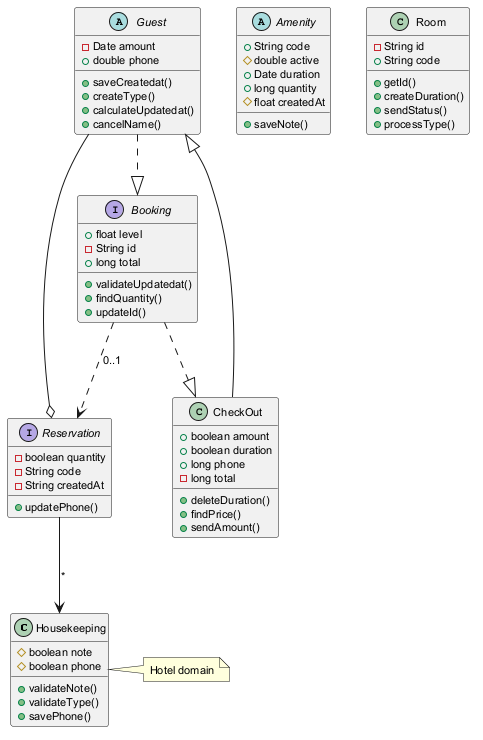

The diagram above was rendered by PlantUML. Its source (embedded in the PNG):
@startuml
skinparam defaultFontSize 11
class Housekeeping {
  #boolean note
  #boolean phone
  +validateNote()
  +validateType()
  +savePhone()
}
abstract class Guest {
  -Date amount
  +double phone
  +saveCreatedat()
  +createType()
  +calculateUpdatedat()
  +cancelName()
}
interface Reservation {
  -boolean quantity
  -String code
  -String createdAt
  +updatePhone()
}
interface Booking {
  +float level
  -String id
  +long total
  +validateUpdatedat()
  +findQuantity()
  +updateId()
}
abstract class Amenity {
  +String code
  #double active
  +Date duration
  +long quantity
  #float createdAt
  +saveNote()
}
class Room {
  -String id
  +String code
  +getId()
  +createDuration()
  +sendStatus()
  +processType()
}
class CheckOut {
  +boolean amount
  +boolean duration
  +long phone
  -long total
  +deleteDuration()
  +findPrice()
  +sendAmount()
}
Reservation --> Housekeeping : "*"
CheckOut --|> Guest
Booking ..> Reservation : "0..1"
Guest ..|> Booking
Guest --o Reservation
Booking ..|> CheckOut
note right of Housekeeping : Hotel domain
@enduml